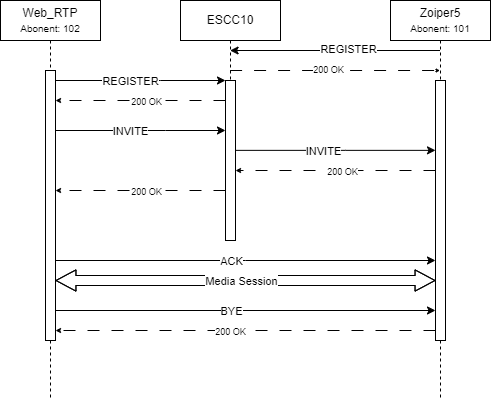

The diagram above was exported from draw.io. Its source (the exported page's mxGraphModel, read from the mxfile embedded in the PNG):
<mxGraphModel dx="955" dy="492" grid="1" gridSize="10" guides="0" tooltips="1" connect="1" arrows="1" fold="1" page="1" pageScale="1" pageWidth="850" pageHeight="1100" math="0" shadow="0">
  <root>
    <mxCell id="0" />
    <mxCell id="1" parent="0" />
    <mxCell id="aM9ryv3xv72pqoxQDRHE-1" value="Web_RTP&lt;br&gt;&lt;font style=&quot;font-size: 10px;&quot;&gt;Abonent: 102&lt;/font&gt;" style="shape=umlLifeline;perimeter=lifelinePerimeter;whiteSpace=wrap;html=1;container=0;dropTarget=0;collapsible=0;recursiveResize=0;outlineConnect=0;portConstraint=eastwest;newEdgeStyle={&quot;edgeStyle&quot;:&quot;elbowEdgeStyle&quot;,&quot;elbow&quot;:&quot;vertical&quot;,&quot;curved&quot;:0,&quot;rounded&quot;:0};" parent="1" vertex="1">
      <mxGeometry x="40" y="40" width="100" height="400" as="geometry" />
    </mxCell>
    <mxCell id="aM9ryv3xv72pqoxQDRHE-2" value="" style="html=1;points=[];perimeter=orthogonalPerimeter;outlineConnect=0;targetShapes=umlLifeline;portConstraint=eastwest;newEdgeStyle={&quot;edgeStyle&quot;:&quot;elbowEdgeStyle&quot;,&quot;elbow&quot;:&quot;vertical&quot;,&quot;curved&quot;:0,&quot;rounded&quot;:0};" parent="aM9ryv3xv72pqoxQDRHE-1" vertex="1">
      <mxGeometry x="45" y="70" width="10" height="270" as="geometry" />
    </mxCell>
    <mxCell id="ZX7qP5FF1MLDTGbA_MwR-5" style="edgeStyle=elbowEdgeStyle;rounded=0;orthogonalLoop=1;jettySize=auto;html=1;elbow=vertical;curved=0;dashed=1;dashPattern=12 12;endSize=2;" edge="1" parent="1" source="aM9ryv3xv72pqoxQDRHE-5" target="ZX7qP5FF1MLDTGbA_MwR-1">
      <mxGeometry relative="1" as="geometry">
        <Array as="points">
          <mxPoint x="380" y="110" />
        </Array>
      </mxGeometry>
    </mxCell>
    <mxCell id="ZX7qP5FF1MLDTGbA_MwR-6" value="&lt;font style=&quot;font-size: 9px;&quot;&gt;200 OK&lt;/font&gt;" style="edgeLabel;html=1;align=center;verticalAlign=middle;resizable=0;points=[];" vertex="1" connectable="0" parent="ZX7qP5FF1MLDTGbA_MwR-5">
      <mxGeometry x="-0.0644" y="1" relative="1" as="geometry">
        <mxPoint as="offset" />
      </mxGeometry>
    </mxCell>
    <mxCell id="aM9ryv3xv72pqoxQDRHE-5" value="ESCC10" style="shape=umlLifeline;perimeter=lifelinePerimeter;whiteSpace=wrap;html=1;container=0;dropTarget=0;collapsible=0;recursiveResize=0;outlineConnect=0;portConstraint=eastwest;newEdgeStyle={&quot;edgeStyle&quot;:&quot;elbowEdgeStyle&quot;,&quot;elbow&quot;:&quot;vertical&quot;,&quot;curved&quot;:0,&quot;rounded&quot;:0};" parent="1" vertex="1">
      <mxGeometry x="220" y="40" width="100" height="240" as="geometry" />
    </mxCell>
    <mxCell id="aM9ryv3xv72pqoxQDRHE-6" value="" style="html=1;points=[];perimeter=orthogonalPerimeter;outlineConnect=0;targetShapes=umlLifeline;portConstraint=eastwest;newEdgeStyle={&quot;edgeStyle&quot;:&quot;elbowEdgeStyle&quot;,&quot;elbow&quot;:&quot;vertical&quot;,&quot;curved&quot;:0,&quot;rounded&quot;:0};" parent="aM9ryv3xv72pqoxQDRHE-5" vertex="1">
      <mxGeometry x="45" y="80" width="10" height="160" as="geometry" />
    </mxCell>
    <mxCell id="ZX7qP5FF1MLDTGbA_MwR-3" style="edgeStyle=elbowEdgeStyle;rounded=0;orthogonalLoop=1;jettySize=auto;html=1;elbow=vertical;curved=0;" edge="1" parent="1" source="ZX7qP5FF1MLDTGbA_MwR-1" target="aM9ryv3xv72pqoxQDRHE-5">
      <mxGeometry relative="1" as="geometry">
        <Array as="points">
          <mxPoint x="380" y="90" />
        </Array>
      </mxGeometry>
    </mxCell>
    <mxCell id="ZX7qP5FF1MLDTGbA_MwR-4" value="REGISTER" style="edgeLabel;html=1;align=center;verticalAlign=middle;resizable=0;points=[];" vertex="1" connectable="0" parent="ZX7qP5FF1MLDTGbA_MwR-3">
      <mxGeometry x="-0.1262" y="-1" relative="1" as="geometry">
        <mxPoint as="offset" />
      </mxGeometry>
    </mxCell>
    <mxCell id="ZX7qP5FF1MLDTGbA_MwR-1" value="Zoiper5&lt;br&gt;&lt;font style=&quot;font-size: 10px;&quot;&gt;Abonent: 101&lt;/font&gt;" style="shape=umlLifeline;perimeter=lifelinePerimeter;whiteSpace=wrap;html=1;container=0;dropTarget=0;collapsible=0;recursiveResize=0;outlineConnect=0;portConstraint=eastwest;newEdgeStyle={&quot;edgeStyle&quot;:&quot;elbowEdgeStyle&quot;,&quot;elbow&quot;:&quot;vertical&quot;,&quot;curved&quot;:0,&quot;rounded&quot;:0};" vertex="1" parent="1">
      <mxGeometry x="430" y="40" width="100" height="400" as="geometry" />
    </mxCell>
    <mxCell id="ZX7qP5FF1MLDTGbA_MwR-2" value="" style="html=1;points=[];perimeter=orthogonalPerimeter;outlineConnect=0;targetShapes=umlLifeline;portConstraint=eastwest;newEdgeStyle={&quot;edgeStyle&quot;:&quot;elbowEdgeStyle&quot;,&quot;elbow&quot;:&quot;vertical&quot;,&quot;curved&quot;:0,&quot;rounded&quot;:0};" vertex="1" parent="ZX7qP5FF1MLDTGbA_MwR-1">
      <mxGeometry x="45" y="80" width="10" height="260" as="geometry" />
    </mxCell>
    <mxCell id="ZX7qP5FF1MLDTGbA_MwR-7" style="edgeStyle=elbowEdgeStyle;rounded=0;orthogonalLoop=1;jettySize=auto;html=1;elbow=vertical;curved=0;" edge="1" parent="1" source="aM9ryv3xv72pqoxQDRHE-2" target="aM9ryv3xv72pqoxQDRHE-6">
      <mxGeometry relative="1" as="geometry">
        <mxPoint x="500" y="230" as="sourcePoint" />
        <mxPoint x="290" y="230" as="targetPoint" />
        <Array as="points">
          <mxPoint x="200" y="120" />
          <mxPoint x="200" y="190" />
          <mxPoint x="260" y="230" />
        </Array>
      </mxGeometry>
    </mxCell>
    <mxCell id="ZX7qP5FF1MLDTGbA_MwR-8" value="REGISTER" style="edgeLabel;html=1;align=center;verticalAlign=middle;resizable=0;points=[];" vertex="1" connectable="0" parent="ZX7qP5FF1MLDTGbA_MwR-7">
      <mxGeometry x="-0.1262" y="-1" relative="1" as="geometry">
        <mxPoint as="offset" />
      </mxGeometry>
    </mxCell>
    <mxCell id="ZX7qP5FF1MLDTGbA_MwR-9" style="edgeStyle=elbowEdgeStyle;rounded=0;orthogonalLoop=1;jettySize=auto;html=1;elbow=vertical;curved=0;dashed=1;dashPattern=12 12;endSize=3;" edge="1" parent="1" source="aM9ryv3xv72pqoxQDRHE-6" target="aM9ryv3xv72pqoxQDRHE-2">
      <mxGeometry relative="1" as="geometry">
        <mxPoint x="230" y="150" as="sourcePoint" />
        <mxPoint x="100" y="150" as="targetPoint" />
        <Array as="points">
          <mxPoint x="180" y="140" />
        </Array>
      </mxGeometry>
    </mxCell>
    <mxCell id="ZX7qP5FF1MLDTGbA_MwR-10" value="&lt;font style=&quot;font-size: 9px;&quot;&gt;200 OK&lt;/font&gt;" style="edgeLabel;html=1;align=center;verticalAlign=middle;resizable=0;points=[];" vertex="1" connectable="0" parent="ZX7qP5FF1MLDTGbA_MwR-9">
      <mxGeometry x="-0.0644" y="1" relative="1" as="geometry">
        <mxPoint as="offset" />
      </mxGeometry>
    </mxCell>
    <mxCell id="ZX7qP5FF1MLDTGbA_MwR-11" style="edgeStyle=elbowEdgeStyle;rounded=0;orthogonalLoop=1;jettySize=auto;html=1;elbow=vertical;curved=0;" edge="1" parent="1" source="aM9ryv3xv72pqoxQDRHE-2" target="aM9ryv3xv72pqoxQDRHE-6">
      <mxGeometry relative="1" as="geometry">
        <mxPoint x="100" y="170" as="sourcePoint" />
        <mxPoint x="250" y="170" as="targetPoint" />
        <Array as="points">
          <mxPoint x="205" y="170" />
          <mxPoint x="205" y="240" />
          <mxPoint x="265" y="280" />
        </Array>
      </mxGeometry>
    </mxCell>
    <mxCell id="ZX7qP5FF1MLDTGbA_MwR-12" value="INVITE" style="edgeLabel;html=1;align=center;verticalAlign=middle;resizable=0;points=[];" vertex="1" connectable="0" parent="ZX7qP5FF1MLDTGbA_MwR-11">
      <mxGeometry x="-0.1262" y="-1" relative="1" as="geometry">
        <mxPoint as="offset" />
      </mxGeometry>
    </mxCell>
    <mxCell id="ZX7qP5FF1MLDTGbA_MwR-13" style="edgeStyle=elbowEdgeStyle;rounded=0;orthogonalLoop=1;jettySize=auto;html=1;elbow=vertical;curved=0;" edge="1" parent="1" target="ZX7qP5FF1MLDTGbA_MwR-2">
      <mxGeometry relative="1" as="geometry">
        <mxPoint x="275" y="189.86" as="sourcePoint" />
        <mxPoint x="445" y="189.86" as="targetPoint" />
        <Array as="points">
          <mxPoint x="385" y="189.86" />
          <mxPoint x="385" y="259.86" />
          <mxPoint x="445" y="299.86" />
        </Array>
      </mxGeometry>
    </mxCell>
    <mxCell id="ZX7qP5FF1MLDTGbA_MwR-14" value="INVITE" style="edgeLabel;html=1;align=center;verticalAlign=middle;resizable=0;points=[];" vertex="1" connectable="0" parent="ZX7qP5FF1MLDTGbA_MwR-13">
      <mxGeometry x="-0.1262" y="-1" relative="1" as="geometry">
        <mxPoint as="offset" />
      </mxGeometry>
    </mxCell>
    <mxCell id="ZX7qP5FF1MLDTGbA_MwR-15" style="edgeStyle=elbowEdgeStyle;rounded=0;orthogonalLoop=1;jettySize=auto;html=1;elbow=vertical;curved=0;dashed=1;dashPattern=12 12;endSize=3;" edge="1" parent="1" source="ZX7qP5FF1MLDTGbA_MwR-2" target="aM9ryv3xv72pqoxQDRHE-6">
      <mxGeometry relative="1" as="geometry">
        <mxPoint x="460" y="210" as="sourcePoint" />
        <mxPoint x="290" y="210" as="targetPoint" />
        <Array as="points">
          <mxPoint x="375" y="210" />
        </Array>
      </mxGeometry>
    </mxCell>
    <mxCell id="ZX7qP5FF1MLDTGbA_MwR-16" value="&lt;font style=&quot;font-size: 9px;&quot;&gt;200 OK&lt;/font&gt;" style="edgeLabel;html=1;align=center;verticalAlign=middle;resizable=0;points=[];" vertex="1" connectable="0" parent="ZX7qP5FF1MLDTGbA_MwR-15">
      <mxGeometry x="-0.0644" y="1" relative="1" as="geometry">
        <mxPoint as="offset" />
      </mxGeometry>
    </mxCell>
    <mxCell id="ZX7qP5FF1MLDTGbA_MwR-17" style="edgeStyle=elbowEdgeStyle;rounded=0;orthogonalLoop=1;jettySize=auto;html=1;elbow=vertical;curved=0;dashed=1;dashPattern=12 12;endSize=3;" edge="1" parent="1" source="aM9ryv3xv72pqoxQDRHE-6" target="aM9ryv3xv72pqoxQDRHE-2">
      <mxGeometry relative="1" as="geometry">
        <mxPoint x="250" y="230" as="sourcePoint" />
        <mxPoint x="100" y="230" as="targetPoint" />
        <Array as="points">
          <mxPoint x="185" y="230" />
        </Array>
      </mxGeometry>
    </mxCell>
    <mxCell id="ZX7qP5FF1MLDTGbA_MwR-18" value="&lt;font style=&quot;font-size: 9px;&quot;&gt;200 OK&lt;/font&gt;" style="edgeLabel;html=1;align=center;verticalAlign=middle;resizable=0;points=[];" vertex="1" connectable="0" parent="ZX7qP5FF1MLDTGbA_MwR-17">
      <mxGeometry x="-0.0644" y="1" relative="1" as="geometry">
        <mxPoint as="offset" />
      </mxGeometry>
    </mxCell>
    <mxCell id="ZX7qP5FF1MLDTGbA_MwR-19" style="edgeStyle=elbowEdgeStyle;rounded=0;orthogonalLoop=1;jettySize=auto;html=1;elbow=vertical;curved=0;startArrow=classic;startFill=1;shape=flexArrow;startWidth=10.232558139534884;startSize=6.316279069767442;endWidth=10.232558139534884;endSize=6.316279069767442;" edge="1" parent="1" source="aM9ryv3xv72pqoxQDRHE-2" target="ZX7qP5FF1MLDTGbA_MwR-2">
      <mxGeometry relative="1" as="geometry">
        <mxPoint x="260" y="330" as="sourcePoint" />
        <mxPoint x="460" y="330.14" as="targetPoint" />
        <Array as="points">
          <mxPoint x="290" y="320" />
          <mxPoint x="370" y="330" />
          <mxPoint x="370" y="400" />
          <mxPoint x="430" y="440" />
        </Array>
      </mxGeometry>
    </mxCell>
    <mxCell id="ZX7qP5FF1MLDTGbA_MwR-20" value="Media Session" style="edgeLabel;html=1;align=center;verticalAlign=middle;resizable=0;points=[];" vertex="1" connectable="0" parent="ZX7qP5FF1MLDTGbA_MwR-19">
      <mxGeometry x="-0.1262" y="-1" relative="1" as="geometry">
        <mxPoint x="19" as="offset" />
      </mxGeometry>
    </mxCell>
    <mxCell id="ZX7qP5FF1MLDTGbA_MwR-21" style="edgeStyle=elbowEdgeStyle;rounded=0;orthogonalLoop=1;jettySize=auto;html=1;elbow=vertical;curved=0;" edge="1" parent="1" source="aM9ryv3xv72pqoxQDRHE-2" target="ZX7qP5FF1MLDTGbA_MwR-2">
      <mxGeometry relative="1" as="geometry">
        <mxPoint x="170" y="350" as="sourcePoint" />
        <mxPoint x="340" y="350" as="targetPoint" />
        <Array as="points">
          <mxPoint x="280" y="350" />
          <mxPoint x="280" y="420" />
          <mxPoint x="340" y="460" />
        </Array>
      </mxGeometry>
    </mxCell>
    <mxCell id="ZX7qP5FF1MLDTGbA_MwR-22" value="BYE" style="edgeLabel;html=1;align=center;verticalAlign=middle;resizable=0;points=[];" vertex="1" connectable="0" parent="ZX7qP5FF1MLDTGbA_MwR-21">
      <mxGeometry x="-0.1262" y="-1" relative="1" as="geometry">
        <mxPoint x="9" as="offset" />
      </mxGeometry>
    </mxCell>
    <mxCell id="ZX7qP5FF1MLDTGbA_MwR-23" style="edgeStyle=elbowEdgeStyle;rounded=0;orthogonalLoop=1;jettySize=auto;html=1;elbow=vertical;curved=0;" edge="1" parent="1" source="aM9ryv3xv72pqoxQDRHE-2" target="ZX7qP5FF1MLDTGbA_MwR-2">
      <mxGeometry relative="1" as="geometry">
        <mxPoint x="100" y="300" as="sourcePoint" />
        <mxPoint x="470" y="300" as="targetPoint" />
        <Array as="points">
          <mxPoint x="285" y="300" />
          <mxPoint x="285" y="370" />
          <mxPoint x="345" y="410" />
        </Array>
      </mxGeometry>
    </mxCell>
    <mxCell id="ZX7qP5FF1MLDTGbA_MwR-24" value="ACK" style="edgeLabel;html=1;align=center;verticalAlign=middle;resizable=0;points=[];" vertex="1" connectable="0" parent="ZX7qP5FF1MLDTGbA_MwR-23">
      <mxGeometry x="-0.1262" y="-1" relative="1" as="geometry">
        <mxPoint x="9" as="offset" />
      </mxGeometry>
    </mxCell>
    <mxCell id="ZX7qP5FF1MLDTGbA_MwR-25" style="edgeStyle=elbowEdgeStyle;rounded=0;orthogonalLoop=1;jettySize=auto;html=1;elbow=vertical;curved=0;dashed=1;dashPattern=12 12;endSize=3;" edge="1" parent="1" source="ZX7qP5FF1MLDTGbA_MwR-2" target="aM9ryv3xv72pqoxQDRHE-2">
      <mxGeometry relative="1" as="geometry">
        <mxPoint x="440" y="370" as="sourcePoint" />
        <mxPoint x="240" y="370" as="targetPoint" />
        <Array as="points">
          <mxPoint x="340" y="370" />
        </Array>
      </mxGeometry>
    </mxCell>
    <mxCell id="ZX7qP5FF1MLDTGbA_MwR-26" value="&lt;font style=&quot;font-size: 9px;&quot;&gt;200 OK&lt;/font&gt;" style="edgeLabel;html=1;align=center;verticalAlign=middle;resizable=0;points=[];" vertex="1" connectable="0" parent="ZX7qP5FF1MLDTGbA_MwR-25">
      <mxGeometry x="-0.0644" y="1" relative="1" as="geometry">
        <mxPoint x="-27" as="offset" />
      </mxGeometry>
    </mxCell>
  </root>
</mxGraphModel>